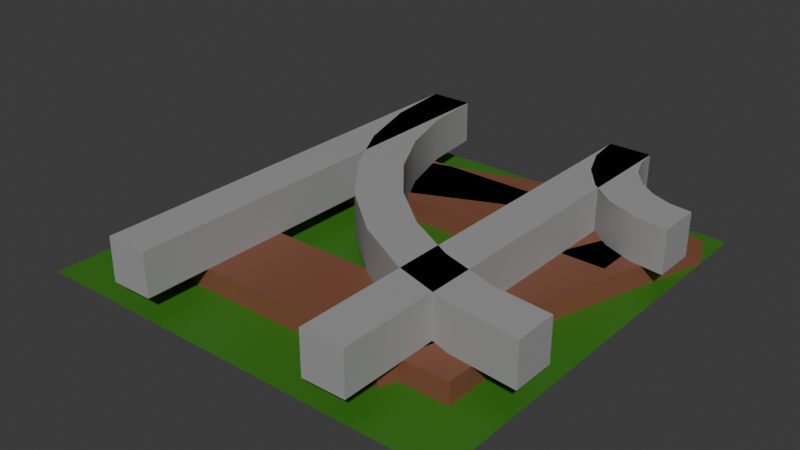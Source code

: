 # Source: track.blend  (saved by Blender 4.2.66; exported with 4.5.12 LTS)
import bpy
from mathutils import Matrix  # noqa: F401  (used for matrix-valued properties, if any)

bpy.ops.wm.read_factory_settings(use_empty=True)
scene = bpy.context.scene
scene.name = 'Scene'

# ---- collections
col_collection = bpy.data.collections.new('Collection'); scene.collection.children.link(col_collection)

# ---- materials (node trees are filled in below, after node groups)
mat_sleeper = bpy.data.materials.new('Sleeper')
mat_rail = bpy.data.materials.new('Rail')
mat_grass = bpy.data.materials.new('Grass')

# ---- node groups
ng_smooth_by_angle = bpy.data.node_groups.new('Smooth by Angle', 'GeometryNodeTree')
_s = ng_smooth_by_angle.interface.new_socket(name='Mesh', in_out='OUTPUT', socket_type='NodeSocketGeometry')
_s = ng_smooth_by_angle.interface.new_socket(name='Mesh', in_out='INPUT', socket_type='NodeSocketGeometry')
_s = ng_smooth_by_angle.interface.new_socket(name='Angle', in_out='INPUT', socket_type='NodeSocketFloat')
_s.subtype = 'ANGLE'
_s.default_value = 0.5236
_s.min_value = 0.0
_s.max_value = 3.142
_s.description = 'Maximum face angle for smooth edges'
_s = ng_smooth_by_angle.interface.new_socket(name='Ignore Sharpness', in_out='INPUT', socket_type='NodeSocketBool')
_s.force_non_field = True
ng_smooth_by_angle.description = 'Set the sharpness of mesh edges based on the angle between the neighboring faces'
ng_smooth_by_angle.is_modifier = True
_N = ng_smooth_by_angle.nodes; _L = ng_smooth_by_angle.links
n0 = _N.new('GeometryNodeSetShadeSmooth'); n0.name = 'Set Shade Smooth'; n0.location = (120, -80)
n0.domain = 'EDGE'
n1 = _N.new('GeometryNodeSetShadeSmooth'); n1.name = 'Set Shade Smooth.001'; n1.location = (300, -80)
n2 = _N.new('NodeGroupOutput'); n2.name = 'Group Output'; n2.location = (480, -80)
n3 = _N.new('GeometryNodeInputMeshEdgeAngle'); n3.name = 'Edge Angle'; n3.location = (-440, -240)
n4 = _N.new('NodeGroupInput'); n4.name = 'Group Input'; n4.location = (-80, -80)
n5 = _N.new('GeometryNodeInputEdgeSmooth'); n5.name = 'Is Edge Smooth'; n5.location = (-260, -120)
n6 = _N.new('GeometryNodeInputShadeSmooth'); n6.name = 'Is Shade Smooth'; n6.location = (-440, -397)
n7 = _N.new('FunctionNodeCompare'); n7.name = 'Compare'; n7.location = (-260, -260)
n7.operation = 'LESS_EQUAL'
n7.inputs[6].default_value = (0.0, 0.0, 0.0, 0.0)
n7.inputs[7].default_value = (0.0, 0.0, 0.0, 0.0)
n8 = _N.new('FunctionNodeBooleanMath'); n8.name = 'Boolean Math.001'; n8.location = (-80, -260)
n9 = _N.new('NodeGroupInput'); n9.name = 'Group Input.001'; n9.location = (-440, -329)
n10 = _N.new('NodeGroupInput'); n10.name = 'Group Input.002'; n10.location = (-259, -189)
n11 = _N.new('FunctionNodeBooleanMath'); n11.name = 'Boolean Math'; n11.location = (-80, -149)
n11.operation = 'OR'
n12 = _N.new('FunctionNodeBooleanMath'); n12.name = 'Boolean Math.002'; n12.location = (-260, -380)
n12.operation = 'OR'
n13 = _N.new('NodeGroupInput'); n13.name = 'Group Input.003'; n13.location = (-440, -460)
_L.new(n3.outputs[0], n7.inputs[0])
_L.new(n1.outputs[0], n2.inputs[0])
_L.new(n9.outputs[1], n7.inputs[1])
_L.new(n7.outputs[0], n8.inputs[0])
_L.new(n4.outputs[0], n0.inputs[0])
_L.new(n0.outputs[0], n1.inputs[0])
_L.new(n8.outputs[0], n0.inputs[2])
_L.new(n10.outputs[2], n11.inputs[1])
_L.new(n5.outputs[0], n11.inputs[0])
_L.new(n11.outputs[0], n0.inputs[1])
_L.new(n13.outputs[2], n12.inputs[1])
_L.new(n6.outputs[0], n12.inputs[0])
_L.new(n12.outputs[0], n8.inputs[1])
n2.is_active_output = True

# ---- material node trees
mat_sleeper.use_nodes = True; mat_sleeper.node_tree.nodes.clear()
_N = mat_sleeper.node_tree.nodes; _L = mat_sleeper.node_tree.links
n0 = _N.new('ShaderNodeBsdfPrincipled'); n0.name = 'Principled BSDF'; n0.location = (10, 300)
n0.inputs[0].default_value = (0.2192, 0.08128, 0.04454, 1.0)
n1 = _N.new('ShaderNodeOutputMaterial'); n1.name = 'Material Output'; n1.location = (300, 300)
_L.new(n0.outputs[0], n1.inputs[0])
n1.is_active_output = True
mat_rail.use_nodes = True; mat_rail.node_tree.nodes.clear()
_N = mat_rail.node_tree.nodes; _L = mat_rail.node_tree.links
n0 = _N.new('ShaderNodeBsdfPrincipled'); n0.name = 'Principled BSDF'; n0.location = (10, 300)
n0.inputs[0].default_value = (0.3478, 0.3478, 0.3478, 1.0)
n1 = _N.new('ShaderNodeOutputMaterial'); n1.name = 'Material Output'; n1.location = (300, 300)
_L.new(n0.outputs[0], n1.inputs[0])
n1.is_active_output = True
mat_grass.use_nodes = True; mat_grass.node_tree.nodes.clear()
_N = mat_grass.node_tree.nodes; _L = mat_grass.node_tree.links
n0 = _N.new('ShaderNodeBsdfPrincipled'); n0.name = 'Principled BSDF'; n0.location = (10, 300)
n0.inputs[0].default_value = (0.03787, 0.1878, 0.01173, 1.0)
n1 = _N.new('ShaderNodeOutputMaterial'); n1.name = 'Material Output'; n1.location = (300, 300)
_L.new(n0.outputs[0], n1.inputs[0])
n1.is_active_output = True

# ---- world
world_world = bpy.data.worlds.new('World'); scene.world = world_world
world_world.use_nodes = True; world_world.node_tree.nodes.clear()
_N = world_world.node_tree.nodes; _L = world_world.node_tree.links
n0 = _N.new('ShaderNodeOutputWorld'); n0.name = 'World Output'; n0.location = (300, 300)
n1 = _N.new('ShaderNodeBackground'); n1.name = 'Background'; n1.location = (10, 300)
n1.inputs[0].default_value = (0.05088, 0.05088, 0.05088, 1.0)
_L.new(n1.outputs[0], n0.inputs[0])
n0.is_active_output = True
world_world.color = (0.05088, 0.05088, 0.05088)
world_world.sun_shadow_jitter_overblur = 0.0

# ---- meshes
me_cube_002 = bpy.data.meshes.new('Cube.002')
me_cube_002.from_pydata([(-0.3, -0.5, 0.05), (-0.3, -0.5, 0.15), (-0.3, 0.5, 0.05), (-0.3, 0.5, 0.15), (0.3, -0.5, 0.05), (0.3, -0.5, 0.15), (0.3, 0.5, 0.05), (0.3, 0.5, 0.15), (-0.2, 0.5, 0.05), (-0.2, 0.5, 0.15), (-0.2, -0.5, 0.05), (-0.2, -0.5, 0.15), (0.201, 0.5, 0.15), (0.201, -0.5, 0.05), (0.201, 0.5, 0.05), (0.201, -0.5, 0.15), (0.4002, -0.3503, 7.451e-09), (0.4002, -0.3503, 0.05), (-0.3997, -0.3503, 7.451e-09), (-0.3997, -0.3503, 0.05), (0.4002, 0.3498, 7.451e-09), (0.4002, 0.3498, 0.05), (-0.3997, 0.3497, 7.451e-09), (-0.3997, 0.3497, 0.05), (-0.3997, -0.1503, 7.451e-09), (-0.3997, -0.1503, 0.05), (0.4002, -0.1503, 7.451e-09), (0.4002, -0.1503, 0.05), (-0.3997, 0.1507, 0.05), (0.4002, 0.1508, 7.451e-09), (-0.3997, 0.1507, 7.451e-09), (0.4002, 0.1508, 0.05)], [], [(0, 1, 3, 2), (14, 12, 7, 6), (6, 7, 5, 4), (10, 11, 1, 0), (14, 6, 4, 13), (9, 3, 1, 11), (13, 15, 12, 14), (2, 8, 10, 0), (11, 10, 8, 9), (2, 3, 9, 8), (4, 5, 15, 13), (7, 12, 15, 5), (16, 17, 19, 18), (30, 28, 23, 22), (22, 23, 21, 20), (26, 27, 17, 16), (30, 22, 20, 29), (25, 19, 17, 27), (29, 31, 28, 30), (18, 24, 26, 16), (27, 26, 24, 25), (18, 19, 25, 24), (20, 21, 31, 29), (23, 28, 31, 21)])
me_cube_002.polygons.foreach_set('material_index', [1, 1, 1, 1, 1, 1, 1, 1, 1, 1, 1, 1, 0, 0, 0, 0, 0, 0, 0, 0, 0, 0, 0, 0])
_uv = me_cube_002.uv_layers.new(name='UVMap')
_uv.uv.foreach_set('vector', [0.375, 0.0, 0.625, 0.0, 0.625, 0.25, 0.375, 0.25, 0.375, 0.4753, 0.625, 0.4753, 0.625, 0.5, 0.375, 0.5, 0.375, 0.5, 0.625, 0.5, 0.625, 0.75, 0.375, 0.75, 0.375, 0.975, 0.625, 0.975, 0.625, 1.0, 0.375, 1.0, 0.3503, 0.5, 0.375, 0.5, 0.375, 0.75, 0.3503, 0.75, 0.85, 0.5, 0.875, 0.5, 0.875, 0.75, 0.85, 0.75, 0.3503, 0.75, 0.6497, 0.75, 0.625, 0.4753, 0.3503, 0.5, 0.125, 0.5, 0.15, 0.5, 0.15, 0.75, 0.125, 0.75, 0.625, 0.975, 0.375, 0.975, 0.15, 0.5, 0.625, 0.275, 0.375, 0.25, 0.625, 0.25, 0.625, 0.275, 0.375, 0.275, 0.375, 0.75, 0.625, 0.75, 0.625, 0.7747, 0.375, 0.7747, 0.625, 0.5, 0.6497, 0.5, 0.6497, 0.75, 0.625, 0.75, 0.375, 0.0, 0.625, 0.0, 0.625, 0.25, 0.375, 0.25, 0.375, 0.4753, 0.625, 0.4753, 0.625, 0.5, 0.375, 0.5, 0.375, 0.5, 0.625, 0.5, 0.625, 0.75, 0.375, 0.75, 0.375, 0.975, 0.625, 0.975, 0.625, 1.0, 0.375, 1.0, 0.3503, 0.5, 0.375, 0.5, 0.375, 0.75, 0.3503, 0.75, 0.85, 0.5, 0.875, 0.5, 0.875, 0.75, 0.85, 0.75, 0.3503, 0.75, 0.6497, 0.75, 0.625, 0.4753, 0.3503, 0.5, 0.125, 0.5, 0.15, 0.5, 0.15, 0.75, 0.125, 0.75, 0.625, 0.975, 0.375, 0.975, 0.15, 0.5, 0.625, 0.275, 0.375, 0.25, 0.625, 0.25, 0.625, 0.275, 0.375, 0.275, 0.375, 0.75, 0.625, 0.75, 0.625, 0.7747, 0.375, 0.7747, 0.625, 0.5, 0.6497, 0.5, 0.6497, 0.75, 0.625, 0.75])
me_cube_002.materials.append(mat_sleeper)
me_cube_002.materials.append(mat_rail)
me_cube_002.update()
me_plane = bpy.data.meshes.new('Plane')
me_plane.from_pydata([(-0.5, -0.5, 0.0), (0.5, -0.5, 0.0), (-0.5, 0.5, 0.0), (0.5, 0.5, 0.0)], [], [(0, 1, 3, 2)])
_uv = me_plane.uv_layers.new(name='UVMap')
_uv.uv.foreach_set('vector', [0.0, 0.0, 1.0, 0.0, 1.0, 1.0, 0.0, 1.0])
me_plane.materials.append(mat_grass)
me_plane.update()
me_cube_003 = bpy.data.meshes.new('Cube.003')
me_cube_003.from_pydata([(-0.3, 0.5, 0.05), (-0.2846, 0.3439, 0.05), (-0.2391, 0.1939, 0.05), (-0.1652, 0.05554, 0.05), (-0.06569, -0.06569, 0.05), (0.05554, -0.1652, 0.05), (0.1939, -0.2391, 0.05), (0.3439, -0.2846, 0.05), (0.5, -0.3, 0.05), (-0.2, 0.5, 0.05), (-0.1865, 0.3634, 0.05), (-0.1467, 0.2321, 0.05), (-0.08203, 0.1111, 0.05), (0.005025, 0.005025, 0.05), (0.1111, -0.08203, 0.05), (0.2321, -0.1467, 0.05), (0.3634, -0.1865, 0.05), (0.5, -0.2, 0.05), (0.2, 0.5, 0.05), (0.2102, 0.4224, 0.05), (0.2402, 0.35, 0.05), (0.2879, 0.2879, 0.05), (0.35, 0.2402, 0.05), (0.4224, 0.2102, 0.05), (0.5, 0.2, 0.05), (0.3634, -0.1865, 0.15), (0.2321, -0.1467, 0.15), (0.1111, -0.08203, 0.15), (0.005025, 0.005025, 0.15), (-0.08203, 0.1111, 0.15), (-0.1467, 0.2321, 0.15), (0.3, 0.5, 0.05), (0.3068, 0.4482, 0.05), (0.3268, 0.4, 0.05), (0.3586, 0.3586, 0.05), (0.4, 0.3268, 0.05), (0.4482, 0.3068, 0.05), (0.5, 0.3, 0.05), (-0.1865, 0.3634, 0.15), (-0.2, 0.5, 0.15), (0.5, -0.3, 0.15), (0.3439, -0.2846, 0.15), (0.1939, -0.2391, 0.15), (0.05554, -0.1652, 0.15), (-0.06569, -0.06569, 0.15), (-0.1652, 0.05554, 0.15), (-0.2391, 0.1939, 0.15), (-0.2846, 0.3439, 0.15), (-0.3, 0.5, 0.15), (0.5, -0.2, 0.15), (0.2, 0.5, 0.15), (0.2102, 0.4224, 0.15), (0.2402, 0.35, 0.15), (0.2879, 0.2879, 0.15), (0.35, 0.2402, 0.15), (0.4224, 0.2102, 0.15), (0.5, 0.2, 0.15), (0.3, 0.5, 0.15), (0.3068, 0.4482, 0.15), (0.3268, 0.4, 0.15), (0.3586, 0.3586, 0.15), (0.4, 0.3268, 0.15), (0.4482, 0.3068, 0.15), (0.5, 0.3, 0.15), (0.08519, -0.3209, 7.451e-09), (0.08519, -0.3209, 0.05), (0.4058, 0.4138, 7.451e-09), (0.4058, 0.4138, 0.05), (0.4998, 0.3796, 7.451e-09), (0.4998, 0.3796, 0.05), (0.2731, -0.3893, 7.451e-09), (0.2731, -0.3893, 0.05), (-0.3915, 0.2735, 7.451e-09), (-0.3915, 0.2735, 0.05), (0.3774, 0.5001, 7.451e-09), (0.3774, 0.5001, 0.05), (0.4116, 0.4062, 7.451e-09), (0.4116, 0.4062, 0.05), (-0.3231, 0.08555, 7.451e-09), (-0.3231, 0.08555, 0.05)], [], [(13, 12, 29, 28), (14, 13, 28, 27), (15, 14, 27, 26), (1, 47, 48, 0), (16, 15, 26, 25), (2, 46, 47, 1), (32, 31, 57, 58), (17, 16, 25, 49), (3, 45, 46, 2), (33, 32, 58, 59), (19, 51, 50, 18), (4, 44, 45, 3), (34, 33, 59, 60), (20, 52, 51, 19), (5, 43, 44, 4), (35, 34, 60, 61), (21, 53, 52, 20), (6, 42, 43, 5), (36, 35, 61, 62), (22, 54, 53, 21), (7, 41, 42, 6), (37, 36, 62, 63), (23, 55, 54, 22), (8, 40, 41, 7), (24, 56, 55, 23), (10, 9, 39, 38), (11, 10, 38, 30), (12, 11, 30, 29), (57, 31, 18, 50), (48, 39, 9, 0), (17, 49, 40, 8), (37, 63, 56, 24), (58, 57, 50, 51), (52, 59, 58, 51), (60, 59, 52, 53), (54, 61, 60, 53), (62, 61, 54, 55), (56, 63, 62, 55), (47, 38, 39, 48), (30, 38, 47, 46), (45, 29, 30, 46), (28, 29, 45, 44), (43, 27, 28, 44), (26, 27, 43, 42), (41, 25, 26, 42), (49, 25, 41, 40), (64, 65, 67, 66), (70, 71, 65, 64), (69, 67, 65, 71), (66, 68, 70, 64), (71, 70, 68, 69), (66, 67, 69, 68), (72, 73, 75, 74), (78, 79, 73, 72), (77, 75, 73, 79), (74, 76, 78, 72), (79, 78, 76, 77), (74, 75, 77, 76)])
me_cube_003.polygons.foreach_set('use_smooth', [1, 1, 1, 1, 1, 1, 1, 1, 1, 1, 1, 1, 1, 1, 1, 1, 1, 1, 1, 1, 1, 1, 1, 1, 1, 1, 1, 1, 1, 1, 1, 1, 1, 1, 1, 1, 1, 1, 1, 1, 1, 1, 1, 1, 1, 1, 0, 0, 0, 0, 0, 0, 0, 0, 0, 0, 0, 0])
me_cube_003.polygons.foreach_set('material_index', [1, 1, 1, 1, 1, 1, 1, 1, 1, 1, 1, 1, 1, 1, 1, 1, 1, 1, 1, 1, 1, 1, 1, 1, 1, 1, 1, 1, 1, 1, 1, 1, 1, 1, 1, 1, 1, 1, 1, 1, 1, 1, 1, 1, 1, 1, 0, 0, 0, 0, 0, 0, 0, 0, 0, 0, 0, 0])
_uv = me_cube_003.uv_layers.new(name='UVMap')
_uv.uv.foreach_set('vector', [0.0, 0.0, 0.0, 0.0, 0.0, 0.0, 0.0, 0.0, 0.0, 0.0, 0.0, 0.0, 0.0, 0.0, 0.0, 0.0, 0.0, 0.0, 0.0, 0.0, 0.0, 0.0, 0.0, 0.0, 0.0, 0.0, 0.0, 0.0, 0.0, 0.0, 0.0, 0.0, 0.0, 0.0, 0.0, 0.0, 0.0, 0.0, 0.0, 0.0, 0.0, 0.0, 0.0, 0.0, 0.0, 0.0, 0.0, 0.0, 0.0, 0.0, 0.0, 0.0, 0.0, 0.0, 0.0, 0.0, 0.0, 0.0, 0.0, 0.0, 0.0, 0.0, 0.0, 0.0, 0.0, 0.0, 0.0, 0.0, 0.0, 0.0, 0.0, 0.0, 0.0, 0.0, 0.0, 0.0, 0.0, 0.0, 0.0, 0.0, 0.0, 0.0, 0.0, 0.0, 0.0, 0.0, 0.0, 0.0, 0.0, 0.0, 0.0, 0.0, 0.0, 0.0, 0.0, 0.0, 0.0, 0.0, 0.0, 0.0, 0.0, 0.0, 0.0, 0.0, 0.0, 0.0, 0.0, 0.0, 0.0, 0.0, 0.0, 0.0, 0.0, 0.0, 0.0, 0.0, 0.0, 0.0, 0.0, 0.0, 0.0, 0.0, 0.0, 0.0, 0.0, 0.0, 0.0, 0.0, 0.0, 0.0, 0.0, 0.0, 0.0, 0.0, 0.0, 0.0, 0.0, 0.0, 0.0, 0.0, 0.0, 0.0, 0.0, 0.0, 0.0, 0.0, 0.0, 0.0, 0.0, 0.0, 0.0, 0.0, 0.0, 0.0, 0.0, 0.0, 0.0, 0.0, 0.0, 0.0, 0.0, 0.0, 0.0, 0.0, 0.0, 0.0, 0.0, 0.0, 0.0, 0.0, 0.0, 0.0, 0.0, 0.0, 0.0, 0.0, 0.0, 0.0, 0.0, 0.0, 0.0, 0.0, 0.0, 0.0, 0.0, 0.0, 0.0, 0.0, 0.0, 0.0, 0.0, 0.0, 0.0, 0.0, 0.0, 0.0, 0.0, 0.0, 0.0, 0.0, 0.0, 0.0, 0.0, 0.0, 0.0, 0.0, 0.0, 0.0, 0.0, 0.0, 0.0, 0.0, 0.0, 0.0, 0.0, 0.0, 0.0, 0.0, 0.0, 0.0, 0.0, 0.0, 0.0, 0.0, 0.0, 0.0, 0.0, 0.0, 0.0, 0.0, 0.0, 0.0, 0.0, 0.0, 0.0, 0.0, 0.0, 0.0, 0.0, 0.0, 0.0, 0.0, 0.0, 0.0, 0.0, 0.0, 0.0, 0.0, 0.0, 0.0, 0.0, 0.0, 0.0, 0.0, 0.0, 0.0, 0.0, 0.0, 0.0, 0.0, 0.0, 0.0, 0.0, 0.0, 0.0, 0.0, 0.0, 0.0, 0.0, 0.0, 0.0, 0.0, 0.0, 0.0, 0.0, 0.0, 0.0, 0.0, 0.0, 0.0, 0.0, 0.0, 0.0, 0.0, 0.0, 0.0, 0.0, 0.0, 0.0, 0.0, 0.0, 0.0, 0.0, 0.0, 0.0, 0.0, 0.0, 0.0, 0.0, 0.0, 0.0, 0.0, 0.0, 0.0, 0.0, 0.0, 0.0, 0.0, 0.0, 0.0, 0.0, 0.0, 0.0, 0.0, 0.0, 0.0, 0.0, 0.0, 0.0, 0.0, 0.0, 0.0, 0.0, 0.0, 0.0, 0.0, 0.0, 0.0, 0.0, 0.0, 0.0, 0.0, 0.0, 0.0, 0.0, 0.0, 0.0, 0.0, 0.0, 0.0, 0.0, 0.0, 0.0, 0.0, 0.0, 0.0, 0.0, 0.0, 0.0, 0.0, 0.0, 0.0, 0.0, 0.0, 0.0, 0.0, 0.0, 0.0, 0.0, 0.0, 0.0, 0.0, 0.0, 0.0, 0.0, 0.0, 0.0, 0.0, 0.375, 0.0, 0.625, 0.0, 0.625, 0.25, 0.375, 0.25, 0.375, 0.975, 0.625, 0.975, 0.625, 1.0, 0.375, 1.0, 0.625, 0.275, 0.625, 0.25, 0.625, 0.0, 0.625, 0.975, 0.125, 0.5, 0.15, 0.5, 0.15, 0.75, 0.125, 0.75, 0.625, 0.975, 0.375, 0.975, 0.15, 0.5, 0.625, 0.275, 0.375, 0.25, 0.625, 0.25, 0.625, 0.275, 0.375, 0.275, 0.375, 0.0, 0.625, 0.0, 0.625, 0.25, 0.375, 0.25, 0.375, 0.975, 0.625, 0.975, 0.625, 1.0, 0.375, 1.0, 0.625, 0.275, 0.625, 0.25, 0.625, 0.0, 0.625, 0.975, 0.125, 0.5, 0.15, 0.5, 0.15, 0.75, 0.125, 0.75, 0.625, 0.975, 0.375, 0.975, 0.15, 0.5, 0.625, 0.275, 0.375, 0.25, 0.625, 0.25, 0.625, 0.275, 0.375, 0.275])
me_cube_003.materials.append(mat_sleeper)
me_cube_003.materials.append(mat_rail)
me_cube_003.update()

# ---- objects
ob_trackstraight = bpy.data.objects.new('TrackStraight', me_cube_002)
ob_plane = bpy.data.objects.new('Plane', me_plane)
ob_trackcorner = bpy.data.objects.new('TrackCorner', me_cube_003)

# ---- transforms, parenting, visibility, modifiers, constraints
ob_trackstraight.location = (0.0, 0.0, 0.0)
ob_plane.location = (0.0, 0.0, 0.0)
ob_trackcorner.location = (0.0, 0.0, 0.0)
_m = ob_trackcorner.modifiers.new('Smooth by Angle', 'NODES')
_m.node_group = ng_smooth_by_angle
_m.use_pin_to_last = True
_m.show_group_selector = False

# ---- collection membership
col_collection.objects.link(ob_trackstraight)
col_collection.objects.link(ob_plane)
col_collection.objects.link(ob_trackcorner)

# ---- scene / render settings (as saved in the file)
scene.frame_start = 1; scene.frame_end = 250; scene.frame_set(1)
scene.render.engine = 'BLENDER_EEVEE_NEXT'
bpy.context.view_layer.update()

# ---- added for rendering (the .blend has no active camera and no usable light): camera, sun
cam_auto = bpy.data.cameras.new('AutoCamera')
cam_auto.lens = 50.0
cam_auto.sensor_width = 36.0
cam_auto.clip_end = 1000.0
ob_auto_camera = bpy.data.objects.new('AutoCamera', cam_auto)
scene.collection.objects.link(ob_auto_camera)
ob_auto_camera.location = (1.31589, -1.579, 1.12771)
ob_auto_camera.rotation_euler = (1.09748, -7.21219e-08, 0.694738)
scene.camera = ob_auto_camera
light_auto_sun = bpy.data.lights.new('AutoSun', 'SUN')
light_auto_sun.energy = 3.0
light_auto_sun.angle = 0.0523599
ob_auto_sun = bpy.data.objects.new('AutoSun', light_auto_sun)
scene.collection.objects.link(ob_auto_sun)
ob_auto_sun.rotation_euler = (0.872665, 0.174533, 0.523599)
bpy.context.view_layer.update()
